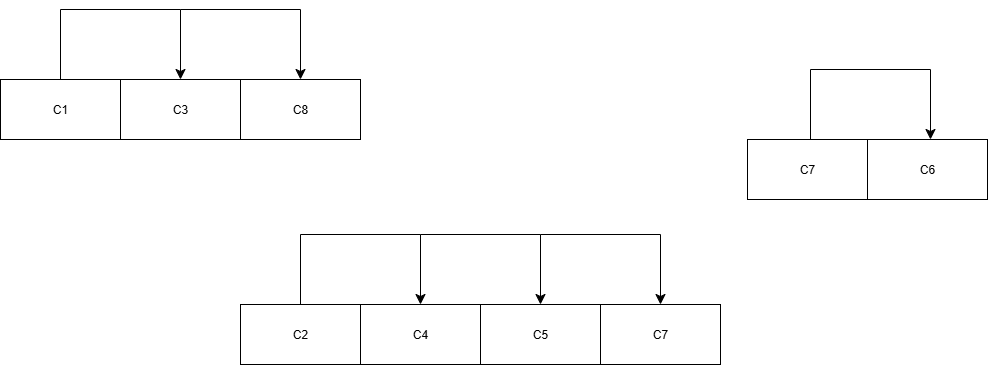

The diagram above was exported from draw.io. Its source (the exported page's mxGraphModel, read from the mxfile embedded in the PNG):
<mxGraphModel dx="1265" dy="609" grid="1" gridSize="10" guides="1" tooltips="1" connect="1" arrows="1" fold="1" page="1" pageScale="1.5" pageWidth="1169" pageHeight="826" background="none" math="0" shadow="0">
  <root>
    <mxCell id="0" style=";html=1;" />
    <mxCell id="1" style=";html=1;" parent="0" />
    <mxCell id="RVUSpZLDKEjHUplUx2T4-1" value="C1" style="rounded=0;whiteSpace=wrap;html=1;" vertex="1" parent="1">
      <mxGeometry x="130" y="400" width="120" height="60" as="geometry" />
    </mxCell>
    <mxCell id="RVUSpZLDKEjHUplUx2T4-2" value="C3" style="rounded=0;whiteSpace=wrap;html=1;" vertex="1" parent="1">
      <mxGeometry x="250" y="400" width="120" height="60" as="geometry" />
    </mxCell>
    <mxCell id="RVUSpZLDKEjHUplUx2T4-3" value="C7" style="rounded=0;whiteSpace=wrap;html=1;" vertex="1" parent="1">
      <mxGeometry x="877" y="460" width="120" height="60" as="geometry" />
    </mxCell>
    <mxCell id="RVUSpZLDKEjHUplUx2T4-4" value="C6" style="rounded=0;whiteSpace=wrap;html=1;" vertex="1" parent="1">
      <mxGeometry x="997" y="460" width="120" height="60" as="geometry" />
    </mxCell>
    <mxCell id="RVUSpZLDKEjHUplUx2T4-5" value="C2" style="rounded=0;whiteSpace=wrap;html=1;" vertex="1" parent="1">
      <mxGeometry x="370" y="625" width="120" height="60" as="geometry" />
    </mxCell>
    <mxCell id="RVUSpZLDKEjHUplUx2T4-7" value="C4" style="rounded=0;whiteSpace=wrap;html=1;" vertex="1" parent="1">
      <mxGeometry x="490" y="625" width="120" height="60" as="geometry" />
    </mxCell>
    <mxCell id="RVUSpZLDKEjHUplUx2T4-8" value="C5" style="rounded=0;whiteSpace=wrap;html=1;" vertex="1" parent="1">
      <mxGeometry x="610" y="625" width="120" height="60" as="geometry" />
    </mxCell>
    <mxCell id="RVUSpZLDKEjHUplUx2T4-9" value="C7" style="rounded=0;whiteSpace=wrap;html=1;" vertex="1" parent="1">
      <mxGeometry x="730" y="625" width="120" height="60" as="geometry" />
    </mxCell>
    <mxCell id="RVUSpZLDKEjHUplUx2T4-10" value="C8" style="rounded=0;whiteSpace=wrap;html=1;" vertex="1" parent="1">
      <mxGeometry x="370" y="400" width="120" height="60" as="geometry" />
    </mxCell>
    <mxCell id="RVUSpZLDKEjHUplUx2T4-11" value="" style="edgeStyle=elbowEdgeStyle;elbow=vertical;endArrow=classic;html=1;curved=0;rounded=0;endSize=8;startSize=8;entryX=0.5;entryY=0;entryDx=0;entryDy=0;" edge="1" parent="1" target="RVUSpZLDKEjHUplUx2T4-2">
      <mxGeometry width="50" height="50" relative="1" as="geometry">
        <mxPoint x="190" y="400" as="sourcePoint" />
        <mxPoint x="240" y="350" as="targetPoint" />
        <Array as="points">
          <mxPoint x="220" y="330" />
        </Array>
      </mxGeometry>
    </mxCell>
    <mxCell id="RVUSpZLDKEjHUplUx2T4-13" value="" style="edgeStyle=segmentEdgeStyle;endArrow=classic;html=1;curved=0;rounded=0;endSize=8;startSize=8;" edge="1" parent="1" target="RVUSpZLDKEjHUplUx2T4-10">
      <mxGeometry width="50" height="50" relative="1" as="geometry">
        <mxPoint x="310" y="330" as="sourcePoint" />
        <mxPoint x="400" y="280" as="targetPoint" />
      </mxGeometry>
    </mxCell>
    <mxCell id="RVUSpZLDKEjHUplUx2T4-14" value="" style="edgeStyle=elbowEdgeStyle;elbow=vertical;endArrow=classic;html=1;curved=0;rounded=0;endSize=8;startSize=8;entryX=0.5;entryY=0;entryDx=0;entryDy=0;" edge="1" parent="1">
      <mxGeometry width="50" height="50" relative="1" as="geometry">
        <mxPoint x="430" y="625" as="sourcePoint" />
        <mxPoint x="550" y="625" as="targetPoint" />
        <Array as="points">
          <mxPoint x="460" y="555" />
        </Array>
      </mxGeometry>
    </mxCell>
    <mxCell id="RVUSpZLDKEjHUplUx2T4-15" value="" style="edgeStyle=segmentEdgeStyle;endArrow=classic;html=1;curved=0;rounded=0;endSize=8;startSize=8;" edge="1" parent="1">
      <mxGeometry width="50" height="50" relative="1" as="geometry">
        <mxPoint x="550" y="555" as="sourcePoint" />
        <mxPoint x="670" y="625" as="targetPoint" />
      </mxGeometry>
    </mxCell>
    <mxCell id="RVUSpZLDKEjHUplUx2T4-16" value="" style="edgeStyle=segmentEdgeStyle;endArrow=classic;html=1;curved=0;rounded=0;endSize=8;startSize=8;" edge="1" parent="1">
      <mxGeometry width="50" height="50" relative="1" as="geometry">
        <mxPoint x="670" y="555" as="sourcePoint" />
        <mxPoint x="790" y="625" as="targetPoint" />
      </mxGeometry>
    </mxCell>
    <mxCell id="RVUSpZLDKEjHUplUx2T4-18" value="" style="edgeStyle=elbowEdgeStyle;elbow=vertical;endArrow=classic;html=1;curved=0;rounded=0;endSize=8;startSize=8;entryX=0.5;entryY=0;entryDx=0;entryDy=0;" edge="1" parent="1">
      <mxGeometry width="50" height="50" relative="1" as="geometry">
        <mxPoint x="940" y="460" as="sourcePoint" />
        <mxPoint x="1060" y="460" as="targetPoint" />
        <Array as="points">
          <mxPoint x="970" y="390" />
        </Array>
      </mxGeometry>
    </mxCell>
  </root>
</mxGraphModel>